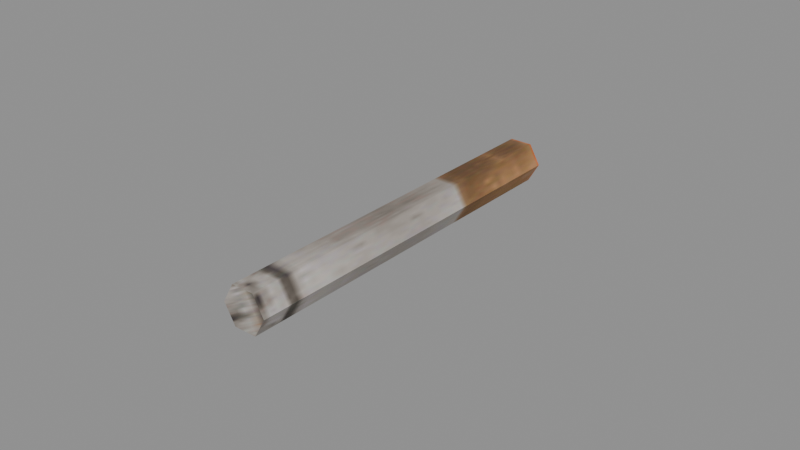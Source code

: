 # Source: recovered_gear_cigarette_c6e9a16700bd.blend  (saved by Blender 4.5.92; exported with 4.5.12 LTS)
import bpy
from mathutils import Matrix  # noqa: F401  (used for matrix-valued properties, if any)

bpy.ops.wm.read_factory_settings(use_empty=True)
scene = bpy.context.scene
scene.name = 'Scene'

# ---- images (referenced by path relative to the original .blend; pixels are not part of the script)
import os
ASSET_DIR = os.environ.get("B2B_ASSET_DIR", "")  # directory of the original .blend (textures are referenced by path, not embedded)
HERE = os.path.dirname(os.path.abspath(__file__))  # packed textures are extracted next to this script under _unpacked/

def load_image(name, relpath, width, height, colorspace="sRGB"):
    """Load a texture the original file referenced (path relative to the .blend, or extracted next to this script)."""
    p = next((c for c in (os.path.join(HERE, relpath), os.path.join(ASSET_DIR, relpath)) if relpath and os.path.exists(c)), "")
    if p:
        img = bpy.data.images.load(p, check_existing=True)
        img.name = name
    else:  # same state as the original file: an image datablock whose file is absent (Cycles renders it pink)
        img = bpy.data.images.new(name, width, height)
        img.source = "FILE"
        img.filepath = "//" + (relpath or name)
    img.colorspace_settings.name = colorspace
    return img
img_image_0 = load_image('Image_0', '_unpacked/Image_0.7b548d90.png', 64, 64, 'sRGB')

# ---- materials (node trees are filled in below, after node groups)
mat_cig_tif = bpy.data.materials.new('cig.tif')

# ---- material node trees
mat_cig_tif.use_nodes = True; mat_cig_tif.node_tree.nodes.clear()
_N = mat_cig_tif.node_tree.nodes; _L = mat_cig_tif.node_tree.links
n0 = _N.new('ShaderNodeBsdfPrincipled'); n0.name = 'Principled BSDF'; n0.location = (10, 300)
n0.inputs[2].default_value = 0.9
n1 = _N.new('ShaderNodeOutputMaterial'); n1.name = 'Material Output'; n1.location = (300, 300)
n2 = _N.new('ShaderNodeTexImage'); n2.name = 'Image Texture'; n2.location = (-440, 210)
n2.label = 'BASE COLOR'
n2.image = img_image_0
_L.new(n0.outputs[0], n1.inputs[0])
_L.new(n2.outputs[0], n0.inputs[0])
n1.is_active_output = True

# ---- meshes
me_cigarette = bpy.data.meshes.new('cigarette')
me_cigarette.from_pydata([(-0.007355, -0.02542, 0.0), (-0.003674, -0.02542, -0.006369), (0.003677, -0.02542, -0.006369), (-0.007355, -0.02542, 0.0), (0.003677, -0.02542, -0.006369), (0.007358, -0.02542, 0.0), (-0.007355, -0.02542, 0.0), (0.007358, -0.02542, 0.0), (0.003677, -0.02542, 0.006372), (-0.007355, -0.02542, 0.0), (0.003677, -0.02542, 0.006372), (-0.003674, -0.02542, 0.006372), (-0.003674, 0.09862, -0.006369), (-0.003674, -0.0144, -0.006369), (-0.007355, -0.0144, 0.0), (-0.003674, 0.09862, -0.006369), (-0.007355, -0.0144, 0.0), (-0.007355, 0.09862, 0.0), (-0.003674, -0.0144, -0.006369), (-0.003674, -0.02542, -0.006369), (-0.007355, -0.02542, 0.0), (-0.003674, -0.0144, -0.006369), (-0.007355, -0.02542, 0.0), (-0.007355, -0.0144, 0.0), (0.003677, 0.09862, -0.006369), (0.003677, -0.0144, -0.006369), (-0.003674, -0.0144, -0.006369), (0.003677, 0.09862, -0.006369), (-0.003674, -0.0144, -0.006369), (-0.003674, 0.09862, -0.006369), (0.003677, -0.0144, -0.006369), (0.003677, -0.02542, -0.006369), (-0.003674, -0.02542, -0.006369), (0.003677, -0.0144, -0.006369), (-0.003674, -0.02542, -0.006369), (-0.003674, -0.0144, -0.006369), (0.007358, 0.09862, 0.0), (0.007358, -0.0144, 0.0), (0.003677, -0.0144, -0.006369), (0.007358, 0.09862, 0.0), (0.003677, -0.0144, -0.006369), (0.003677, 0.09862, -0.006369), (0.007358, -0.0144, 0.0), (0.007358, -0.02542, 0.0), (0.003677, -0.02542, -0.006369), (0.007358, -0.0144, 0.0), (0.003677, -0.02542, -0.006369), (0.003677, -0.0144, -0.006369), (0.003677, 0.09862, 0.006372), (0.003677, -0.0144, 0.006372), (0.007358, -0.0144, 0.0), (0.003677, 0.09862, 0.006372), (0.007358, -0.0144, 0.0), (0.007358, 0.09862, 0.0), (0.003677, -0.0144, 0.006372), (0.003677, -0.02542, 0.006372), (0.007358, -0.02542, 0.0), (0.003677, -0.0144, 0.006372), (0.007358, -0.02542, 0.0), (0.007358, -0.0144, 0.0), (-0.003674, 0.09862, 0.006372), (-0.003674, -0.0144, 0.006372), (0.003677, -0.0144, 0.006372), (-0.003674, 0.09862, 0.006372), (0.003677, -0.0144, 0.006372), (0.003677, 0.09862, 0.006372), (-0.003674, -0.0144, 0.006372), (-0.003674, -0.02542, 0.006372), (0.003677, -0.02542, 0.006372), (-0.003674, -0.0144, 0.006372), (0.003677, -0.02542, 0.006372), (0.003677, -0.0144, 0.006372), (-0.007355, 0.09862, 0.0), (-0.007355, -0.0144, 0.0), (-0.003674, -0.0144, 0.006372), (-0.007355, 0.09862, 0.0), (-0.003674, -0.0144, 0.006372), (-0.003674, 0.09862, 0.006372), (-0.007355, -0.0144, 0.0), (-0.007355, -0.02542, 0.0), (-0.003674, -0.02542, 0.006372), (-0.007355, -0.0144, 0.0), (-0.003674, -0.02542, 0.006372), (-0.003674, -0.0144, 0.006372), (-0.003674, 0.09862, 0.006372), (0.003677, 0.09862, 0.006372), (0.007358, 0.09862, 0.0), (-0.003674, 0.09862, 0.006372), (0.007358, 0.09862, 0.0), (0.003677, 0.09862, -0.006369), (-0.003674, 0.09862, 0.006372), (0.003677, 0.09862, -0.006369), (-0.003674, 0.09862, -0.006369), (-0.003674, 0.09862, 0.006372), (-0.003674, 0.09862, -0.006369), (-0.007355, 0.09862, 0.0)], [], [(0, 1, 2), (3, 4, 5), (6, 7, 8), (9, 10, 11), (12, 13, 14), (15, 16, 17), (18, 19, 20), (21, 22, 23), (24, 25, 26), (27, 28, 29), (30, 31, 32), (33, 34, 35), (36, 37, 38), (39, 40, 41), (42, 43, 44), (45, 46, 47), (48, 49, 50), (51, 52, 53), (54, 55, 56), (57, 58, 59), (60, 61, 62), (63, 64, 65), (66, 67, 68), (69, 70, 71), (72, 73, 74), (75, 76, 77), (78, 79, 80), (81, 82, 83), (84, 85, 86), (87, 88, 89), (90, 91, 92), (93, 94, 95)])
me_cigarette.polygons.foreach_set('use_smooth', [0, 0, 0, 0, 1, 1, 0, 0, 0, 0, 0, 0, 1, 1, 0, 0, 0, 0, 0, 0, 0, 0, 0, 0, 0, 0, 0, 0, 0, 0, 0, 0])
_uv = me_cigarette.uv_layers.new(name='UVMap')
_uv.uv.foreach_set('vector', [0.125, 0.1958, 0.4736, 0.1958, 0.6479, 0.166, 0.125, 0.1958, 0.6479, 0.166, 0.4736, 0.136, 0.125, 0.1958, 0.4736, 0.136, 0.125, 0.136, 0.125, 0.1958, 0.125, 0.136, -0.04932, 0.166, 0.9165, 1.0, 0.9165, 0.2979, 0.75, 0.2979, 0.9165, 1.0, 0.75, 0.2979, 0.75, 1.0, 0.9165, 0.2979, 0.9165, 0.1848, 0.75, 0.1848, 0.9165, 0.2979, 0.75, 0.1848, 0.75, 0.2979, 0.08325, 1.0, 0.08325, 0.2979, -0.08325, 0.2979, 0.08325, 1.0, -0.08325, 0.2979, -0.08325, 1.0, 0.08325, 0.2979, 0.08325, 0.1848, -0.08325, 0.1848, 0.08325, 0.2979, -0.08325, 0.1848, -0.08325, 0.2979, 0.25, 1.0, 0.25, 0.2979, 0.08325, 0.2979, 0.25, 1.0, 0.08325, 0.2979, 0.08325, 1.0, 0.25, 0.2979, 0.25, 0.1848, 0.08325, 0.1848, 0.25, 0.2979, 0.08325, 0.1848, 0.08325, 0.2979, 0.4165, 1.0, 0.4165, 0.2979, 0.25, 0.2979, 0.4165, 1.0, 0.25, 0.2979, 0.25, 1.0, 0.4165, 0.2979, 0.4165, 0.1848, 0.25, 0.1848, 0.4165, 0.2979, 0.25, 0.1848, 0.25, 0.2979, 0.5833, 1.0, 0.5833, 0.2979, 0.4165, 0.2979, 0.5833, 1.0, 0.4165, 0.2979, 0.4165, 1.0, 0.5833, 0.2979, 0.5833, 0.1848, 0.4165, 0.1848, 0.5833, 0.2979, 0.4165, 0.1848, 0.4165, 0.2979, 0.75, 1.0, 0.75, 0.2979, 0.5833, 0.2979, 0.75, 1.0, 0.5833, 0.2979, 0.5833, 1.0, 0.75, 0.2979, 0.75, 0.1848, 0.5833, 0.1848, 0.75, 0.2979, 0.5833, 0.1848, 0.5833, 0.2979, 0.0, 0.8772, 0.0, 1.0, 0.1313, 1.061, 0.0, 0.8772, 0.1313, 1.061, 0.2629, 1.0, 0.0, 0.8772, 0.2629, 1.0, 0.2629, 0.8772, 0.0, 0.8772, 0.2629, 0.8772, 0.1313, 0.8159])
me_cigarette.materials.append(mat_cig_tif)
me_cigarette.update()
me_cigarette.normals_split_custom_set([tuple(v) for v in zip(*[iter([0.0, -1.0, 0.0, 0.0, -1.0, 0.0, 0.0, -1.0, 0.0, 0.0, -1.0, 4.659e-07, 0.0, -1.0, 4.659e-07, 0.0, -1.0, 4.659e-07, 0.0, -1.0, -4.657e-07, 0.0, -1.0, -4.657e-07, 0.0, -1.0, -4.657e-07, 0.0, -1.0, 0.0, 0.0, -1.0, 0.0, 0.0, -1.0, 0.0, -0.8658, 0.0, -0.5003, -0.8658, 0.0, -0.5003, -0.8658, 0.0, -0.5003, -0.8658, 0.0, -0.5003, -0.8658, 0.0, -0.5003, -0.8658, 0.0, -0.5003, -0.8658, 0.0, -0.5003, -0.8658, 0.0, -0.5003, -0.8658, 0.0, -0.5003, -0.8658, 0.0, -0.5003, -0.8658, 0.0, -0.5003, -0.8658, 0.0, -0.5003, 0.0, 0.0, -1.0, 0.0, 0.0, -1.0, 0.0, 0.0, -1.0, 0.0, 0.0, -1.0, 0.0, 0.0, -1.0, 0.0, 0.0, -1.0, 0.0, 0.0, -1.0, 0.0, 0.0, -1.0, 0.0, 0.0, -1.0, 0.0, 0.0, -1.0, 0.0, 0.0, -1.0, 0.0, 0.0, -1.0, 0.8658, 0.0, -0.5003, 0.8658, 0.0, -0.5003, 0.8658, 0.0, -0.5003, 0.8658, 0.0, -0.5003, 0.8658, 0.0, -0.5003, 0.8658, 0.0, -0.5003, 0.8658, 0.0, -0.5003, 0.8658, 0.0, -0.5003, 0.8658, 0.0, -0.5003, 0.8658, 0.0, -0.5003, 0.8658, 0.0, -0.5003, 0.8658, 0.0, -0.5003, 0.8659, 0.0, 0.5002, 0.8659, 0.0, 0.5002, 0.8659, 0.0, 0.5002, 0.8659, 0.0, 0.5002, 0.8659, 0.0, 0.5002, 0.8659, 0.0, 0.5002, 0.8659, 0.0, 0.5002, 0.8659, 0.0, 0.5002, 0.8659, 0.0, 0.5002, 0.8659, 0.0, 0.5002, 0.8659, 0.0, 0.5002, 0.8659, 0.0, 0.5002, 0.0, 0.0, 1.0, 0.0, 0.0, 1.0, 0.0, 0.0, 1.0, 0.0, 0.0, 1.0, 0.0, 0.0, 1.0, 0.0, 0.0, 1.0, 0.0, 0.0, 1.0, 0.0, 0.0, 1.0, 0.0, 0.0, 1.0, 0.0, 0.0, 1.0, 0.0, 0.0, 1.0, 0.0, 0.0, 1.0, -0.8659, 0.0, 0.5002, -0.8659, 0.0, 0.5002, -0.8659, 0.0, 0.5002, -0.8659, 0.0, 0.5002, -0.8659, 0.0, 0.5002, -0.8659, 0.0, 0.5002, -0.8659, 0.0, 0.5002, -0.8659, 0.0, 0.5002, -0.8659, 0.0, 0.5002, -0.8659, 0.0, 0.5002, -0.8659, 0.0, 0.5002, -0.8659, 0.0, 0.5002, 0.0, 1.0, -2.485e-06, 0.0, 1.0, -2.485e-06, 0.0, 1.0, -2.485e-06, 0.0, 1.0, 1.242e-06, 0.0, 1.0, 1.242e-06, 0.0, 1.0, 1.242e-06, 0.0, 1.0, 0.0, 0.0, 1.0, 0.0, 0.0, 1.0, 0.0, 0.0, 1.0, 0.0, 0.0, 1.0, 0.0, 0.0, 1.0, 0.0])] * 3)])

# ---- objects
ob_cigarette = bpy.data.objects.new('cigarette', me_cigarette)

# ---- transforms, parenting, visibility, modifiers, constraints
ob_cigarette.location = (0.0, 0.0, 0.0)
ob_cigarette.rotation_mode = 'QUATERNION'
ob_cigarette.rotation_quaternion = (1.0, 0.0, 0.0, 0.0)

# ---- collection membership
scene.collection.objects.link(ob_cigarette)

# ---- scene / render settings (as saved in the file)
scene.frame_start = 1; scene.frame_end = 250; scene.frame_set(1)
scene.render.engine = 'BLENDER_EEVEE_NEXT'
bpy.context.view_layer.update()

# ---- added for rendering (the .blend has no active camera and no usable light): camera, sun + grey world if the file has none
cam_auto = bpy.data.cameras.new('AutoCamera')
cam_auto.lens = 50.0
cam_auto.sensor_width = 36.0
cam_auto.clip_end = 1000.0
ob_auto_camera = bpy.data.objects.new('AutoCamera', cam_auto)
scene.collection.objects.link(ob_auto_camera)
ob_auto_camera.location = (0.185046, -0.185453, 0.148037)
ob_auto_camera.rotation_euler = (1.09748, -7.21219e-08, 0.694738)
scene.camera = ob_auto_camera
light_auto_sun = bpy.data.lights.new('AutoSun', 'SUN')
light_auto_sun.energy = 3.0
light_auto_sun.angle = 0.0523599
ob_auto_sun = bpy.data.objects.new('AutoSun', light_auto_sun)
scene.collection.objects.link(ob_auto_sun)
ob_auto_sun.rotation_euler = (0.872665, 0.174533, 0.523599)
if scene.world is None:
    world_auto = bpy.data.worlds.new('AutoWorld')
    world_auto.color = (0.3, 0.3, 0.3)
    scene.world = world_auto
bpy.context.view_layer.update()
